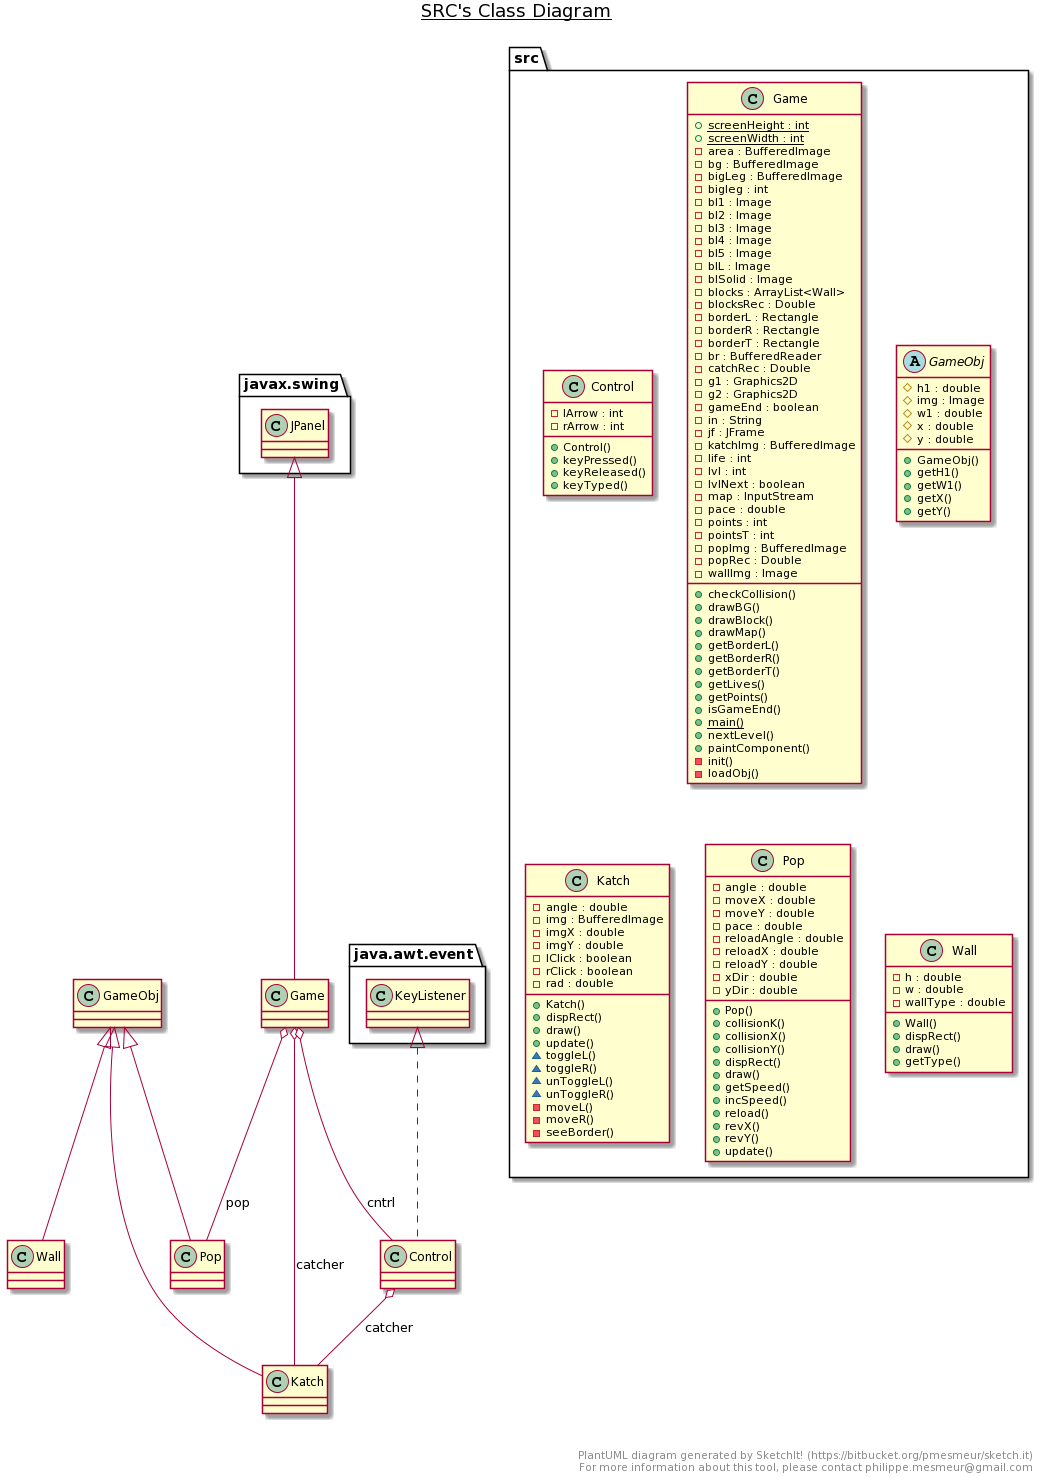

The diagram above was rendered by PlantUML. Its source (embedded in the PNG):
@startuml
title __SRC's Class Diagram__\n

  namespace src {
    class Control {
        - lArrow : int
        - rArrow : int
        + Control()
        + keyPressed()
        + keyReleased()
        + keyTyped()
    }
  }


  namespace src {
    class Game {
        {static} + screenHeight : int
        {static} + screenWidth : int
        - area : BufferedImage
        - bg : BufferedImage
        - bigLeg : BufferedImage
        - bigleg : int
        - bl1 : Image
        - bl2 : Image
        - bl3 : Image
        - bl4 : Image
        - bl5 : Image
        - blL : Image
        - blSolid : Image
        - blocks : ArrayList<Wall>
        - blocksRec : Double
        - borderL : Rectangle
        - borderR : Rectangle
        - borderT : Rectangle
        - br : BufferedReader
        - catchRec : Double
        - g1 : Graphics2D
        - g2 : Graphics2D
        - gameEnd : boolean
        - in : String
        - jf : JFrame
        - katchImg : BufferedImage
        - life : int
        - lvl : int
        - lvlNext : boolean
        - map : InputStream
        - pace : double
        - points : int
        - pointsT : int
        - popImg : BufferedImage
        - popRec : Double
        - wallImg : Image
        + checkCollision()
        + drawBG()
        + drawBlock()
        + drawMap()
        + getBorderL()
        + getBorderR()
        + getBorderT()
        + getLives()
        + getPoints()
        + isGameEnd()
        {static} + main()
        + nextLevel()
        + paintComponent()
        - init()
        - loadObj()
    }
  }
  

  namespace src  {
    abstract class GameObj {
        # h1 : double
        # img : Image
        # w1 : double
        # x : double
        # y : double
        + GameObj()
        + getH1()
        + getW1()
        + getX()
        + getY()
    }
  }
  

  namespace src  {
    class Katch {
        - angle : double
        - img : BufferedImage
        - imgX : double
        - imgY : double
        - lClick : boolean
        - rClick : boolean
        - rad : double
        + Katch()
        + dispRect()
        + draw()
        + update()
        ~ toggleL()
        ~ toggleR()
        ~ unToggleL()
        ~ unToggleR()
        - moveL()
        - moveR()
        - seeBorder()
    }
  }
  

  namespace src  {
    class Pop {
        - angle : double
        - moveX : double
        - moveY : double
        - pace : double
        - reloadAngle : double
        - reloadX : double
        - reloadY : double
        - xDir : double
        - yDir : double
        + Pop()
        + collisionK()
        + collisionX()
        + collisionY()
        + dispRect()
        + draw()
        + getSpeed()
        + incSpeed()
        + reload()
        + revX()
        + revY()
        + update()
    }
  }
  

  namespace src  {
    class Wall {
        - h : double
        - w : double
        - wallType : double
        + Wall()
        + dispRect()
        + draw()
        + getType()
    }
  }
  

  Control .up.|> java.awt.event.KeyListener
  Control o-- Katch : catcher
  Game -up-|> javax.swing.JPanel
  Game o-- Katch : catcher
  Game o-- Control : cntrl
  Game o-- Pop : pop
  Katch -up-|> GameObj
  Pop -up-|> GameObj
  Wall -up-|> GameObj


right footer


PlantUML diagram generated by SketchIt! (https://bitbucket.org/pmesmeur/sketch.it)
For more information about this tool, please contact philippe.mesmeur@gmail.com
endfooter
@enduml